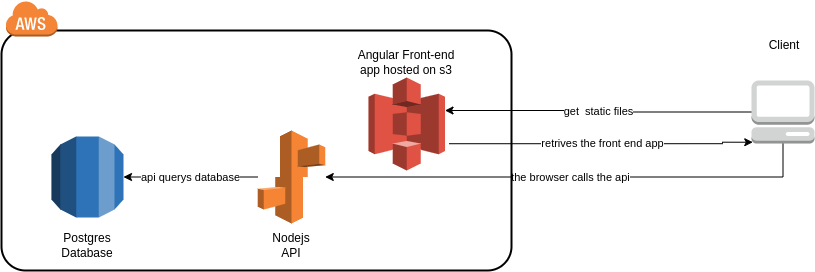

The diagram above was exported from draw.io. Its source (the exported page's mxGraphModel, read from the mxfile embedded in the PNG):
<mxGraphModel dx="1038" dy="536" grid="1" gridSize="10" guides="1" tooltips="1" connect="1" arrows="1" fold="1" page="1" pageScale="1" pageWidth="850" pageHeight="1100" math="0" shadow="0">
  <root>
    <mxCell id="0" />
    <mxCell id="1" parent="0" />
    <mxCell id="ZF7lg1V_tgJP4JgkXhEC-1" value="" style="outlineConnect=0;dashed=0;verticalLabelPosition=bottom;verticalAlign=top;align=center;html=1;shape=mxgraph.aws3.rds;fillColor=#2E73B8;gradientColor=none;" vertex="1" parent="1">
      <mxGeometry x="70" y="216" width="72" height="81" as="geometry" />
    </mxCell>
    <mxCell id="ZF7lg1V_tgJP4JgkXhEC-2" value="Postgres Database" style="text;html=1;strokeColor=none;fillColor=none;align=center;verticalAlign=middle;whiteSpace=wrap;rounded=0;" vertex="1" parent="1">
      <mxGeometry x="76" y="310" width="60" height="30" as="geometry" />
    </mxCell>
    <mxCell id="ZF7lg1V_tgJP4JgkXhEC-26" value="api querys database" style="edgeStyle=orthogonalEdgeStyle;rounded=0;orthogonalLoop=1;jettySize=auto;html=1;fontFamily=Helvetica;" edge="1" parent="1" source="ZF7lg1V_tgJP4JgkXhEC-3" target="ZF7lg1V_tgJP4JgkXhEC-1">
      <mxGeometry relative="1" as="geometry" />
    </mxCell>
    <mxCell id="ZF7lg1V_tgJP4JgkXhEC-3" value="" style="outlineConnect=0;dashed=0;verticalLabelPosition=bottom;verticalAlign=top;align=center;html=1;shape=mxgraph.aws3.elastic_beanstalk;fillColor=#F58534;gradientColor=none;" vertex="1" parent="1">
      <mxGeometry x="276.25" y="210" width="67.5" height="93" as="geometry" />
    </mxCell>
    <mxCell id="ZF7lg1V_tgJP4JgkXhEC-4" value="Nodejs API" style="text;html=1;strokeColor=none;fillColor=none;align=center;verticalAlign=middle;whiteSpace=wrap;rounded=0;" vertex="1" parent="1">
      <mxGeometry x="280" y="310" width="60" height="30" as="geometry" />
    </mxCell>
    <mxCell id="ZF7lg1V_tgJP4JgkXhEC-24" value="retrives the front end app" style="edgeStyle=orthogonalEdgeStyle;rounded=0;orthogonalLoop=1;jettySize=auto;html=1;fontFamily=Helvetica;exitX=1.053;exitY=0.712;exitDx=0;exitDy=0;exitPerimeter=0;entryX=0.02;entryY=0.98;entryDx=0;entryDy=0;entryPerimeter=0;" edge="1" parent="1" source="ZF7lg1V_tgJP4JgkXhEC-7" target="ZF7lg1V_tgJP4JgkXhEC-12">
      <mxGeometry relative="1" as="geometry">
        <Array as="points">
          <mxPoint x="741" y="223" />
        </Array>
      </mxGeometry>
    </mxCell>
    <mxCell id="ZF7lg1V_tgJP4JgkXhEC-7" value="" style="outlineConnect=0;dashed=0;verticalLabelPosition=bottom;verticalAlign=top;align=center;html=1;shape=mxgraph.aws3.s3;fillColor=#E05243;gradientColor=none;" vertex="1" parent="1">
      <mxGeometry x="387" y="157" width="76.5" height="93" as="geometry" />
    </mxCell>
    <mxCell id="ZF7lg1V_tgJP4JgkXhEC-8" value="Angular Front-end app hosted on s3" style="text;html=1;strokeColor=none;fillColor=none;align=center;verticalAlign=middle;whiteSpace=wrap;rounded=0;" vertex="1" parent="1">
      <mxGeometry x="374" y="127" width="101.75" height="30" as="geometry" />
    </mxCell>
    <mxCell id="ZF7lg1V_tgJP4JgkXhEC-22" value="get&amp;nbsp; static files" style="edgeStyle=orthogonalEdgeStyle;rounded=0;orthogonalLoop=1;jettySize=auto;html=1;fontFamily=Helvetica;" edge="1" parent="1" source="ZF7lg1V_tgJP4JgkXhEC-12" target="ZF7lg1V_tgJP4JgkXhEC-7">
      <mxGeometry relative="1" as="geometry">
        <mxPoint x="530" y="200" as="targetPoint" />
        <Array as="points">
          <mxPoint x="617" y="192" />
          <mxPoint x="617" y="190" />
        </Array>
      </mxGeometry>
    </mxCell>
    <mxCell id="ZF7lg1V_tgJP4JgkXhEC-25" value="the browser calls the api" style="edgeStyle=orthogonalEdgeStyle;rounded=0;orthogonalLoop=1;jettySize=auto;html=1;exitX=0.5;exitY=1;exitDx=0;exitDy=0;exitPerimeter=0;fontFamily=Helvetica;" edge="1" parent="1" source="ZF7lg1V_tgJP4JgkXhEC-12" target="ZF7lg1V_tgJP4JgkXhEC-3">
      <mxGeometry relative="1" as="geometry" />
    </mxCell>
    <mxCell id="ZF7lg1V_tgJP4JgkXhEC-12" value="" style="outlineConnect=0;dashed=0;verticalLabelPosition=bottom;verticalAlign=top;align=center;html=1;shape=mxgraph.aws3.management_console;fillColor=#D2D3D3;gradientColor=none;" vertex="1" parent="1">
      <mxGeometry x="770" y="160" width="63" height="63" as="geometry" />
    </mxCell>
    <mxCell id="ZF7lg1V_tgJP4JgkXhEC-14" value="" style="rounded=1;arcSize=10;dashed=0;fillColor=none;gradientColor=none;strokeWidth=2;" vertex="1" parent="1">
      <mxGeometry x="20" y="110" width="510" height="240" as="geometry" />
    </mxCell>
    <mxCell id="ZF7lg1V_tgJP4JgkXhEC-15" value="" style="dashed=0;html=1;shape=mxgraph.aws3.cloud;fillColor=#F58536;gradientColor=none;dashed=0;" vertex="1" parent="1">
      <mxGeometry x="24" y="80" width="52" height="36" as="geometry" />
    </mxCell>
    <mxCell id="ZF7lg1V_tgJP4JgkXhEC-21" value="Client" style="text;html=1;strokeColor=none;fillColor=none;align=center;verticalAlign=middle;whiteSpace=wrap;rounded=0;" vertex="1" parent="1">
      <mxGeometry x="773" y="110" width="60" height="30" as="geometry" />
    </mxCell>
  </root>
</mxGraphModel>